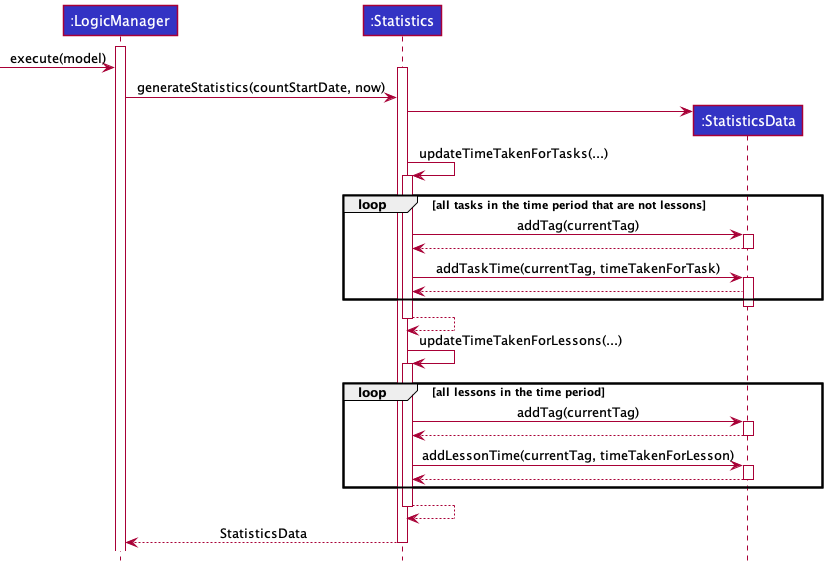

The diagram above was rendered by PlantUML. Its source (embedded in the PNG):
@startuml
!include ./style.puml

Participant ":LogicManager" as logic LOGIC_COLOR
Participant ":Statistics" as stats LOGIC_COLOR
Participant ":StatisticsData" as std LOGIC_COLOR

activate logic
[-> logic: execute(model)
activate stats
logic -> stats: generateStatistics(countStartDate, now)
create std
stats -> std
stats -> stats: updateTimeTakenForTasks(...)
activate stats
loop all tasks in the time period that are not lessons
stats -> std: addTag(currentTag)
activate std
std --> stats
deactivate std
stats -> std: addTaskTime(currentTag, timeTakenForTask)
activate std
std --> stats
end
deactivate std
return

stats -> stats: updateTimeTakenForLessons(...)
activate stats
loop all lessons in the time period
stats -> std: addTag(currentTag)
activate std
std --> stats
deactivate std
stats -> std: addLessonTime(currentTag, timeTakenForLesson)
activate std
std --> stats
deactivate std
end
return
stats --> logic: StatisticsData
deactivate stats
@enduml